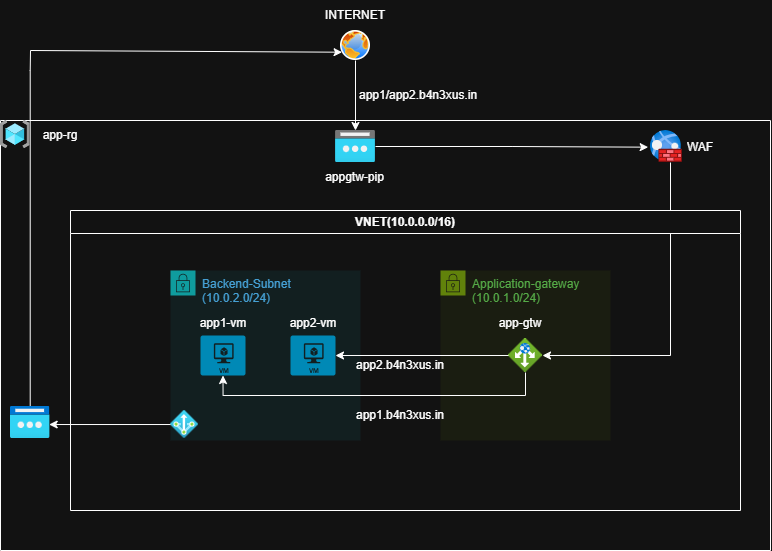

The diagram above was exported from draw.io. Its source (the exported page's mxGraphModel, read from the mxfile embedded in the PNG):
<mxGraphModel dx="1106" dy="737" grid="1" gridSize="10" guides="1" tooltips="1" connect="1" arrows="1" fold="1" page="1" pageScale="1" pageWidth="850" pageHeight="1100" math="0" shadow="0">
  <root>
    <mxCell id="0" />
    <mxCell id="1" parent="0" />
    <mxCell id="YDaxlDCowR96Hskl2muf-12" edge="1" parent="1" source="YDaxlDCowR96Hskl2muf-1" style="edgeStyle=orthogonalEdgeStyle;rounded=0;orthogonalLoop=1;jettySize=auto;html=1;" target="YDaxlDCowR96Hskl2muf-2" value="">
      <mxGeometry relative="1" as="geometry" />
    </mxCell>
    <mxCell id="YDaxlDCowR96Hskl2muf-1" parent="1" style="image;aspect=fixed;perimeter=ellipsePerimeter;html=1;align=center;shadow=0;dashed=0;spacingTop=3;image=img/lib/active_directory/internet_globe.svg;" value="" vertex="1">
      <mxGeometry height="30" width="30" x="350" y="40" as="geometry" />
    </mxCell>
    <mxCell id="YDaxlDCowR96Hskl2muf-2" parent="1" style="image;aspect=fixed;html=1;points=[];align=center;fontSize=12;image=img/lib/azure2/networking/Public_IP_Addresses.svg;" value="" vertex="1">
      <mxGeometry height="32" width="40" x="345" y="140" as="geometry" />
    </mxCell>
    <mxCell id="YDaxlDCowR96Hskl2muf-3" parent="1" style="image;aspect=fixed;html=1;points=[];align=center;fontSize=12;image=img/lib/azure2/networking/Web_Application_Firewall_Policies_WAF.svg;" value="" vertex="1">
      <mxGeometry height="32" width="32" x="660" y="140" as="geometry" />
    </mxCell>
    <mxCell id="YDaxlDCowR96Hskl2muf-4" parent="1" style="points=[[0,0],[0.25,0],[0.5,0],[0.75,0],[1,0],[1,0.25],[1,0.5],[1,0.75],[1,1],[0.75,1],[0.5,1],[0.25,1],[0,1],[0,0.75],[0,0.5],[0,0.25]];outlineConnect=0;gradientColor=none;html=1;whiteSpace=wrap;fontSize=12;fontStyle=0;container=1;pointerEvents=0;collapsible=0;recursiveResize=0;shape=mxgraph.aws4.group;grIcon=mxgraph.aws4.group_security_group;grStroke=0;strokeColor=#7AA116;fillColor=#F2F6E8;verticalAlign=top;align=left;spacingLeft=30;fontColor=#248814;dashed=0;" value="Application-gateway&lt;br&gt;(10.0.1.0/24)" vertex="1">
      <mxGeometry height="170" width="170" x="450" y="280" as="geometry" />
    </mxCell>
    <mxCell id="YDaxlDCowR96Hskl2muf-7" parent="YDaxlDCowR96Hskl2muf-4" style="image;aspect=fixed;html=1;points=[];align=center;fontSize=12;image=img/lib/azure2/networking/Application_Gateways.svg;" value="" vertex="1">
      <mxGeometry height="34" width="34" x="68" y="68" as="geometry" />
    </mxCell>
    <mxCell id="YDaxlDCowR96Hskl2muf-5" parent="1" style="points=[[0,0],[0.25,0],[0.5,0],[0.75,0],[1,0],[1,0.25],[1,0.5],[1,0.75],[1,1],[0.75,1],[0.5,1],[0.25,1],[0,1],[0,0.75],[0,0.5],[0,0.25]];outlineConnect=0;gradientColor=none;html=1;whiteSpace=wrap;fontSize=12;fontStyle=0;container=1;pointerEvents=0;collapsible=0;recursiveResize=0;shape=mxgraph.aws4.group;grIcon=mxgraph.aws4.group_security_group;grStroke=0;strokeColor=#00A4A6;fillColor=#E6F6F7;verticalAlign=top;align=left;spacingLeft=30;fontColor=#147EBA;dashed=0;" value="Backend-Subnet&lt;br&gt;(10.0.2.0/24)" vertex="1">
      <mxGeometry height="170" width="190" x="180" y="280" as="geometry" />
    </mxCell>
    <mxCell id="YDaxlDCowR96Hskl2muf-8" parent="YDaxlDCowR96Hskl2muf-5" style="verticalLabelPosition=bottom;html=1;verticalAlign=top;align=center;strokeColor=none;fillColor=#00BEF2;shape=mxgraph.azure.virtual_machine;" value="" vertex="1">
      <mxGeometry height="40" width="45" x="30" y="65" as="geometry" />
    </mxCell>
    <mxCell id="YDaxlDCowR96Hskl2muf-9" parent="YDaxlDCowR96Hskl2muf-5" style="verticalLabelPosition=bottom;html=1;verticalAlign=top;align=center;strokeColor=none;fillColor=#00BEF2;shape=mxgraph.azure.virtual_machine;" value="" vertex="1">
      <mxGeometry height="40" width="45" x="120" y="65" as="geometry" />
    </mxCell>
    <mxCell id="YDaxlDCowR96Hskl2muf-11" edge="1" parent="1" source="YDaxlDCowR96Hskl2muf-2" style="edgeStyle=orthogonalEdgeStyle;rounded=0;orthogonalLoop=1;jettySize=auto;html=1;entryX=-0.073;entryY=0.521;entryDx=0;entryDy=0;entryPerimeter=0;" target="YDaxlDCowR96Hskl2muf-3">
      <mxGeometry relative="1" as="geometry" />
    </mxCell>
    <mxCell id="YDaxlDCowR96Hskl2muf-13" edge="1" parent="1" source="YDaxlDCowR96Hskl2muf-7" style="edgeStyle=orthogonalEdgeStyle;rounded=0;orthogonalLoop=1;jettySize=auto;html=1;entryX=1;entryY=0.5;entryDx=0;entryDy=0;entryPerimeter=0;" target="YDaxlDCowR96Hskl2muf-9">
      <mxGeometry relative="1" as="geometry" />
    </mxCell>
    <mxCell id="YDaxlDCowR96Hskl2muf-14" edge="1" parent="1" source="YDaxlDCowR96Hskl2muf-7" style="edgeStyle=orthogonalEdgeStyle;rounded=0;orthogonalLoop=1;jettySize=auto;html=1;entryX=0.5;entryY=1;entryDx=0;entryDy=0;entryPerimeter=0;" target="YDaxlDCowR96Hskl2muf-8">
      <mxGeometry relative="1" as="geometry">
        <Array as="points">
          <mxPoint x="535" y="405" />
          <mxPoint x="233" y="405" />
        </Array>
      </mxGeometry>
    </mxCell>
    <mxCell id="YDaxlDCowR96Hskl2muf-10" edge="1" parent="1" source="YDaxlDCowR96Hskl2muf-3" style="edgeStyle=orthogonalEdgeStyle;rounded=0;orthogonalLoop=1;jettySize=auto;html=1;" target="YDaxlDCowR96Hskl2muf-7">
      <mxGeometry relative="1" as="geometry">
        <Array as="points">
          <mxPoint x="680" y="365" />
        </Array>
        <mxPoint x="650" y="360" as="targetPoint" />
      </mxGeometry>
    </mxCell>
    <mxCell id="YDaxlDCowR96Hskl2muf-15" parent="1" style="swimlane;whiteSpace=wrap;html=1;" value="VNET(10.0.0.0/16)" vertex="1">
      <mxGeometry height="300" width="670" x="80" y="220" as="geometry" />
    </mxCell>
    <mxCell id="YDaxlDCowR96Hskl2muf-16" parent="YDaxlDCowR96Hskl2muf-15" style="text;html=1;whiteSpace=wrap;strokeColor=none;fillColor=none;align=center;verticalAlign=middle;rounded=0;" value="app1-vm" vertex="1">
      <mxGeometry height="30" width="60" x="122.5" y="98" as="geometry" />
    </mxCell>
    <mxCell id="YDaxlDCowR96Hskl2muf-17" parent="YDaxlDCowR96Hskl2muf-15" style="text;html=1;whiteSpace=wrap;strokeColor=none;fillColor=none;align=center;verticalAlign=middle;rounded=0;" value="app2-vm" vertex="1">
      <mxGeometry height="30" width="60" x="212.5" y="98" as="geometry" />
    </mxCell>
    <mxCell id="YDaxlDCowR96Hskl2muf-18" parent="YDaxlDCowR96Hskl2muf-15" style="text;html=1;whiteSpace=wrap;strokeColor=none;fillColor=none;align=center;verticalAlign=middle;rounded=0;" value="app-gtw" vertex="1">
      <mxGeometry height="30" width="60" x="420" y="98" as="geometry" />
    </mxCell>
    <mxCell id="YDaxlDCowR96Hskl2muf-20" parent="YDaxlDCowR96Hskl2muf-15" style="image;aspect=fixed;html=1;points=[];align=center;fontSize=12;image=img/lib/azure2/networking/NAT.svg;" value="" vertex="1">
      <mxGeometry height="28" width="28" x="100" y="200" as="geometry" />
    </mxCell>
    <mxCell id="YDaxlDCowR96Hskl2muf-25" edge="1" parent="1" source="YDaxlDCowR96Hskl2muf-21" style="edgeStyle=orthogonalEdgeStyle;rounded=0;orthogonalLoop=1;jettySize=auto;html=1;endArrow=none;endFill=0;">
      <mxGeometry relative="1" as="geometry">
        <Array as="points">
          <mxPoint x="40" y="80" />
          <mxPoint x="40" y="80" />
        </Array>
        <mxPoint x="40" y="60" as="targetPoint" />
      </mxGeometry>
    </mxCell>
    <mxCell id="YDaxlDCowR96Hskl2muf-21" parent="1" style="image;aspect=fixed;html=1;points=[];align=center;fontSize=12;image=img/lib/azure2/networking/Public_IP_Addresses_Classic.svg;" value="" vertex="1">
      <mxGeometry height="32" width="39.38" x="20" y="416" as="geometry" />
    </mxCell>
    <mxCell id="YDaxlDCowR96Hskl2muf-24" edge="1" parent="1" source="YDaxlDCowR96Hskl2muf-20" style="edgeStyle=orthogonalEdgeStyle;rounded=0;orthogonalLoop=1;jettySize=auto;html=1;entryX=0.982;entryY=0.563;entryDx=0;entryDy=0;entryPerimeter=0;" target="YDaxlDCowR96Hskl2muf-21">
      <mxGeometry relative="1" as="geometry" />
    </mxCell>
    <mxCell id="YDaxlDCowR96Hskl2muf-26" edge="1" parent="1" style="endArrow=classic;html=1;rounded=0;entryX=0;entryY=0.75;entryDx=0;entryDy=0;" target="YDaxlDCowR96Hskl2muf-1" value="">
      <mxGeometry height="50" relative="1" width="50" as="geometry">
        <mxPoint x="40" y="60" as="sourcePoint" />
        <mxPoint x="410" y="240" as="targetPoint" />
      </mxGeometry>
    </mxCell>
    <mxCell id="YDaxlDCowR96Hskl2muf-27" parent="1" style="swimlane;startSize=0;" value="" vertex="1">
      <mxGeometry height="430" width="770" x="10" y="130" as="geometry" />
    </mxCell>
    <mxCell id="YDaxlDCowR96Hskl2muf-29" parent="YDaxlDCowR96Hskl2muf-27" style="text;html=1;whiteSpace=wrap;strokeColor=none;fillColor=none;align=center;verticalAlign=middle;rounded=0;" value="appgtw-pip" vertex="1">
      <mxGeometry height="30" width="65" x="322.5" y="42" as="geometry" />
    </mxCell>
    <mxCell id="YDaxlDCowR96Hskl2muf-30" parent="YDaxlDCowR96Hskl2muf-27" style="text;html=1;whiteSpace=wrap;strokeColor=none;fillColor=none;align=center;verticalAlign=middle;rounded=0;" value="WAF" vertex="1">
      <mxGeometry height="30" width="60" x="670" y="12" as="geometry" />
    </mxCell>
    <mxCell id="YDaxlDCowR96Hskl2muf-28" parent="YDaxlDCowR96Hskl2muf-27" style="image;aspect=fixed;html=1;points=[];align=center;fontSize=12;image=img/lib/azure2/general/Resource_Groups.svg;" value="" vertex="1">
      <mxGeometry height="28" width="29.75" as="geometry" />
    </mxCell>
    <mxCell id="YDaxlDCowR96Hskl2muf-32" parent="YDaxlDCowR96Hskl2muf-27" style="text;html=1;whiteSpace=wrap;strokeColor=none;fillColor=none;align=center;verticalAlign=middle;rounded=0;" value="app-rg" vertex="1">
      <mxGeometry height="30" width="60" x="29.75" as="geometry" />
    </mxCell>
    <mxCell id="YDaxlDCowR96Hskl2muf-33" parent="YDaxlDCowR96Hskl2muf-27" style="text;html=1;whiteSpace=wrap;strokeColor=none;fillColor=none;align=center;verticalAlign=middle;rounded=0;" value="app1.b4n3xus.in" vertex="1">
      <mxGeometry height="30" width="60" x="370" y="280" as="geometry" />
    </mxCell>
    <mxCell id="YDaxlDCowR96Hskl2muf-34" parent="YDaxlDCowR96Hskl2muf-27" style="text;html=1;whiteSpace=wrap;strokeColor=none;fillColor=none;align=center;verticalAlign=middle;rounded=0;" value="app2.b4n3xus.in" vertex="1">
      <mxGeometry height="30" width="60" x="370" y="230" as="geometry" />
    </mxCell>
    <mxCell id="YDaxlDCowR96Hskl2muf-31" parent="1" style="text;html=1;whiteSpace=wrap;strokeColor=none;fillColor=none;align=center;verticalAlign=middle;rounded=0;" value="INTERNET" vertex="1">
      <mxGeometry height="30" width="60" x="335" y="10" as="geometry" />
    </mxCell>
    <mxCell id="YDaxlDCowR96Hskl2muf-35" parent="1" style="text;html=1;whiteSpace=wrap;strokeColor=none;fillColor=none;align=center;verticalAlign=middle;rounded=0;" value="app1/app2.b4n3xus.in" vertex="1">
      <mxGeometry height="30" width="60" x="397.5" y="90" as="geometry" />
    </mxCell>
  </root>
</mxGraphModel>